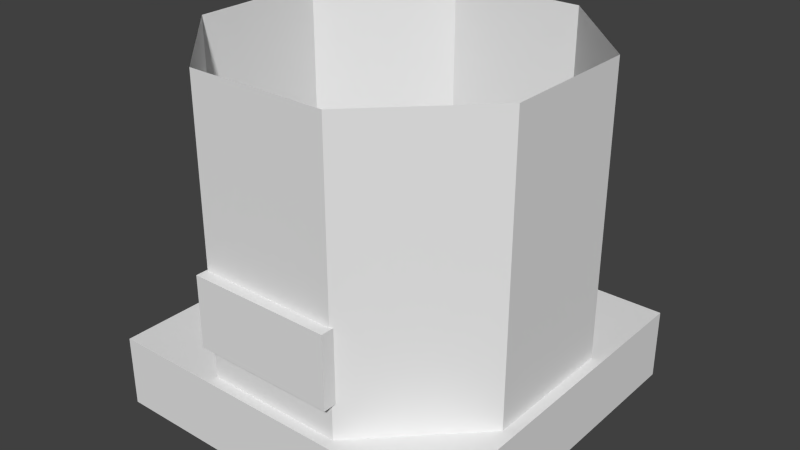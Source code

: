 # Source: tankbottom.blend  (saved by Blender 2.76.0; exported with 4.5.12 LTS)
import bpy
from mathutils import Matrix  # noqa: F401  (used for matrix-valued properties, if any)

bpy.ops.wm.read_factory_settings(use_empty=True)
scene = bpy.context.scene
scene.name = 'Scene'

# ---- collections
col_collection_1 = bpy.data.collections.new('Collection 1'); scene.collection.children.link(col_collection_1)

# ---- world
world_world = bpy.data.worlds.new('World'); scene.world = world_world
world_world.color = (0.05088, 0.05088, 0.05088)
world_world.use_sun_shadow = False
world_world.sun_shadow_jitter_overblur = 0.0
world_world.cycles.sampling_method = 'MANUAL'
world_world.cycles.sample_map_resolution = 256

# ---- meshes
me_cube_001 = bpy.data.meshes.new('Cube.001')
me_cube_001.from_pydata([(0.6951, 0.9692, 0.2), (0.3062, 0.9698, 0.2), (0.03076, 0.6951, 0.2), (0.03021, 0.3062, 0.2), (0.3049, 0.03076, 0.2), (0.6938, 0.03021, 0.2), (0.9692, 0.3049, 0.2), (0.9698, 0.6938, 0.2), (0.6951, 0.9692, 1.0), (0.3062, 0.9698, 1.0), (0.03076, 0.6951, 1.0), (0.03021, 0.3062, 1.0), (0.3049, 0.03076, 1.0), (0.6938, 0.03021, 1.0), (0.9692, 0.3049, 1.0), (0.9698, 0.6938, 1.0), (1.0, 1.0, 0.0), (0.0, 1.0, 0.0), (0.0, 1.0, 0.2), (1.0, 1.0, 0.2), (1.0, -1.043e-07, 0.0), (0.0, -1.043e-07, 0.0), (1.0, -1.043e-07, 0.2), (0.0, -1.043e-07, 0.2), (0.7, 0.04, 0.3), (0.3, 0.04, 0.3), (0.3, 0.04, 0.5), (0.7, 0.04, 0.5), (0.7, -1.043e-07, 0.3), (0.3, -1.043e-07, 0.3), (0.7, -1.043e-07, 0.5), (0.3, -1.043e-07, 0.5)], [], [(7, 15, 14, 6), (5, 13, 12, 4), (3, 11, 10, 2), (1, 9, 8, 0), (0, 8, 15, 7), (6, 14, 13, 5), (4, 12, 11, 3), (2, 10, 9, 1), (22, 23, 21, 20), (16, 20, 21, 17), (19, 18, 23, 22), (19, 16, 17, 18), (18, 17, 21, 23), (19, 22, 20, 16), (30, 31, 29, 28), (24, 28, 29, 25), (27, 26, 31, 30), (27, 24, 25, 26), (26, 25, 29, 31), (27, 30, 28, 24)])
_uv = me_cube_001.uv_layers.new(name='UVMap')
_uv.uv.foreach_set('vector', [0.9936, 0.08131, 0.9936, 0.9034, 0.7468, 0.9034, 0.7468, 0.08131, 0.5, 0.08131, 0.5, 0.9034, 0.2532, 0.9034, 0.2532, 0.08131, 0.00848, 0.9085, 0.00848, 0.08679, 0.2542, 0.08679, 0.2542, 0.9085, 0.5, 0.9085, 0.5, 0.08679, 0.7458, 0.08679, 0.7458, 0.9085, 0.7458, 0.9085, 0.7458, 0.08679, 0.9915, 0.08679, 0.9915, 0.9085, 0.7468, 0.08131, 0.7468, 0.9034, 0.5, 0.9034, 0.5, 0.08131, 0.2532, 0.08131, 0.2532, 0.9034, 0.006448, 0.9034, 0.006448, 0.08131, 0.2542, 0.9085, 0.2542, 0.08679, 0.5, 0.08679, 0.5, 0.9085, 0.9993, 0.692, 0.002029, 0.692, 0.0003382, 0.9395, 0.9997, 0.9395, 0.0, 0.0, 1.0, 0.0, 1.0, 1.0, 0.0, 1.0, 0.0, 0.0, 0.0, 1.0, 1.0, 1.0, 1.0, 0.0, 0.9993, 0.692, 0.9997, 0.9395, 0.0003382, 0.9395, 0.002029, 0.692, 0.9993, 0.692, 0.9997, 0.9395, 0.0003382, 0.9395, 0.002029, 0.692, 0.9993, 0.692, 0.002029, 0.692, 0.0003382, 0.9395, 0.9997, 0.9395, 0.9993, 0.692, 0.002029, 0.692, 0.0003382, 0.9395, 0.9997, 0.9395, 0.7143, 0.0, 0.7857, 0.0, 0.7857, 1.0, 0.7143, 1.0, 0.7857, 1.0, 0.7857, 0.0, 0.8571, 0.0, 0.8571, 1.0, 2.129e-07, 4.768e-06, 0.7143, 0.0, 0.7143, 1.0, 0.0, 1.0, 1.0, 0.0, 1.0, 0.6667, 0.9286, 0.6667, 0.9286, 1.987e-07, 0.9286, 0.6667, 0.8571, 0.6667, 0.8571, 0.0, 0.9286, 0.0])
me_cube_001.use_remesh_preserve_volume = False
me_cube_001.use_remesh_preserve_attributes = False
me_cube_001.use_mirror_vertex_groups = False
me_cube_001.update()

# ---- objects
ob_cube_000 = bpy.data.objects.new('Cube.000', me_cube_001)

# ---- transforms, parenting, visibility, modifiers, constraints
ob_cube_000.location = (0.0, -1.0, 0.0)
ob_cube_000.lineart.crease_threshold = 0.0

# ---- collection membership
col_collection_1.objects.link(ob_cube_000)

# ---- scene / render settings (as saved in the file)
scene.frame_start = 1; scene.frame_end = 250; scene.frame_set(1)
scene.render.engine = 'BLENDER_EEVEE_NEXT'
scene.render.image_settings.color_mode = 'RGB'
scene.render.image_settings.compression = 90
scene.render.resolution_percentage = 50
scene.render.dither_intensity = 0.0
scene.cycles.use_denoising = False
scene.cycles.samples = 10
scene.cycles.sampling_pattern = 'TABULATED_SOBOL'
scene.cycles.light_sampling_threshold = 0.0
scene.cycles.use_adaptive_sampling = False
scene.cycles.use_light_tree = False
scene.cycles.blur_glossy = 0.0
scene.cycles.volume_bounces = 1
scene.cycles.pixel_filter_type = 'GAUSSIAN'
scene.cycles.sample_clamp_indirect = 0.0
scene.view_settings.view_transform = 'Standard'
bpy.context.view_layer.update()

# ---- added for rendering (the .blend has no active camera and no usable light): camera, sun
cam_auto = bpy.data.cameras.new('AutoCamera')
cam_auto.lens = 50.0
cam_auto.sensor_width = 36.0
cam_auto.clip_end = 1000.0
ob_auto_camera = bpy.data.objects.new('AutoCamera', cam_auto)
scene.collection.objects.link(ob_auto_camera)
ob_auto_camera.location = (2.10254, -2.42304, 1.78203)
ob_auto_camera.rotation_euler = (1.09748, -7.21219e-08, 0.694738)
scene.camera = ob_auto_camera
light_auto_sun = bpy.data.lights.new('AutoSun', 'SUN')
light_auto_sun.energy = 3.0
light_auto_sun.angle = 0.0523599
ob_auto_sun = bpy.data.objects.new('AutoSun', light_auto_sun)
scene.collection.objects.link(ob_auto_sun)
ob_auto_sun.rotation_euler = (0.872665, 0.174533, 0.523599)
bpy.context.view_layer.update()
